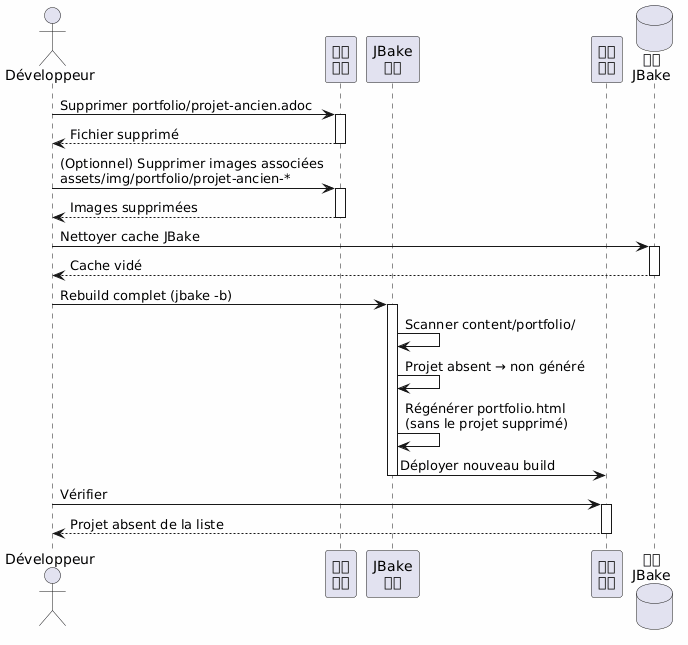

The diagram above was rendered by PlantUML. Its source (embedded in the PNG):
@startuml
skinparam backgroundColor #FEFEFE
actor Développeur as dev
participant "系统\n文件" as fs
participant "JBake\n引擎" as jbake
participant "静态\n网站" as site
database "缓存\nJBake" as cache

dev -> fs : Supprimer portfolio/projet-ancien.adoc
activate fs
fs --> dev : Fichier supprimé
deactivate fs

dev -> fs : (Optionnel) Supprimer images associées\nassets/img/portfolio/projet-ancien-*
activate fs
fs --> dev : Images supprimées
deactivate fs

dev -> cache : Nettoyer cache JBake
activate cache
cache --> dev : Cache vidé
deactivate cache

dev -> jbake : Rebuild complet (jbake -b)
activate jbake
jbake -> jbake : Scanner content/portfolio/
jbake -> jbake : Projet absent → non généré
jbake -> jbake : Régénérer portfolio.html\n(sans le projet supprimé)
jbake -> site : Déployer nouveau build
deactivate jbake

dev -> site : Vérifier
activate site
site --> dev : Projet absent de la liste
deactivate site
@enduml